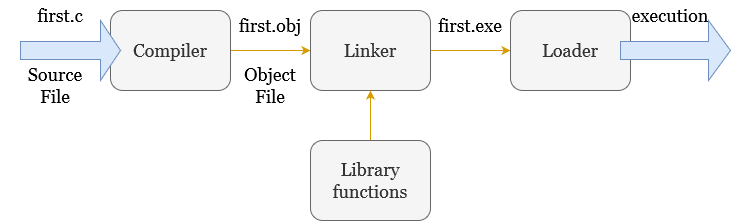

The diagram above was exported from draw.io. Its source (the exported page's mxGraphModel, read from the mxfile embedded in the PNG):
<mxGraphModel dx="1093" dy="528" grid="1" gridSize="10" guides="1" tooltips="1" connect="1" arrows="1" fold="1" page="1" pageScale="1" pageWidth="850" pageHeight="1100" math="0" shadow="0">
  <root>
    <mxCell id="0" />
    <mxCell id="1" parent="0" />
    <mxCell id="aBw3uO8pV2-K8S7JUiY--7" style="edgeStyle=orthogonalEdgeStyle;rounded=0;orthogonalLoop=1;jettySize=auto;html=1;exitX=1;exitY=0.5;exitDx=0;exitDy=0;entryX=0;entryY=0.5;entryDx=0;entryDy=0;fillColor=#ffcd28;strokeColor=#d79b00;gradientColor=#ffa500;" edge="1" parent="1" source="aBw3uO8pV2-K8S7JUiY--1">
      <mxGeometry relative="1" as="geometry">
        <mxPoint x="320" y="240" as="targetPoint" />
      </mxGeometry>
    </mxCell>
    <mxCell id="aBw3uO8pV2-K8S7JUiY--1" value="&lt;font style=&quot;font-size: 18px&quot; face=&quot;Georgia&quot;&gt;Compiler&lt;/font&gt;" style="rounded=1;whiteSpace=wrap;html=1;fillColor=#f5f5f5;fontColor=#333333;strokeColor=#666666;" vertex="1" parent="1">
      <mxGeometry x="120" y="200" width="120" height="80" as="geometry" />
    </mxCell>
    <mxCell id="aBw3uO8pV2-K8S7JUiY--3" value="" style="shape=singleArrow;whiteSpace=wrap;html=1;fillColor=#dae8fc;strokeColor=#6c8ebf;" vertex="1" parent="1">
      <mxGeometry x="30" y="210" width="100" height="60" as="geometry" />
    </mxCell>
    <mxCell id="aBw3uO8pV2-K8S7JUiY--8" style="edgeStyle=orthogonalEdgeStyle;rounded=0;orthogonalLoop=1;jettySize=auto;html=1;exitX=1;exitY=0.5;exitDx=0;exitDy=0;entryX=0;entryY=0.5;entryDx=0;entryDy=0;fillColor=#ffcd28;gradientColor=#ffa500;strokeColor=#d79b00;" edge="1" parent="1">
      <mxGeometry relative="1" as="geometry">
        <mxPoint x="440" y="240" as="sourcePoint" />
        <mxPoint x="520" y="240" as="targetPoint" />
      </mxGeometry>
    </mxCell>
    <mxCell id="aBw3uO8pV2-K8S7JUiY--10" value="&lt;font style=&quot;font-size: 18px&quot; face=&quot;Georgia&quot;&gt;Linker&lt;/font&gt;" style="rounded=1;whiteSpace=wrap;html=1;fillColor=#f5f5f5;fontColor=#333333;strokeColor=#666666;" vertex="1" parent="1">
      <mxGeometry x="320" y="200" width="120" height="80" as="geometry" />
    </mxCell>
    <mxCell id="aBw3uO8pV2-K8S7JUiY--11" value="&lt;font style=&quot;font-size: 18px&quot; face=&quot;Georgia&quot;&gt;Loader&lt;/font&gt;" style="rounded=1;whiteSpace=wrap;html=1;fillColor=#f5f5f5;fontColor=#333333;strokeColor=#666666;" vertex="1" parent="1">
      <mxGeometry x="520" y="200" width="120" height="80" as="geometry" />
    </mxCell>
    <mxCell id="aBw3uO8pV2-K8S7JUiY--13" value="" style="shape=singleArrow;whiteSpace=wrap;html=1;fillColor=#dae8fc;strokeColor=#6c8ebf;" vertex="1" parent="1">
      <mxGeometry x="630" y="210" width="110" height="60" as="geometry" />
    </mxCell>
    <mxCell id="aBw3uO8pV2-K8S7JUiY--14" value="first.c" style="text;html=1;strokeColor=none;fillColor=none;align=center;verticalAlign=middle;whiteSpace=wrap;rounded=0;fontFamily=Georgia;fontSize=18;" vertex="1" parent="1">
      <mxGeometry x="40" y="190" width="60" height="30" as="geometry" />
    </mxCell>
    <mxCell id="aBw3uO8pV2-K8S7JUiY--15" value="&lt;div&gt;Source&lt;/div&gt;&lt;div&gt; File&lt;/div&gt;" style="text;html=1;strokeColor=none;fillColor=none;align=center;verticalAlign=middle;whiteSpace=wrap;rounded=0;fontFamily=Georgia;fontSize=18;" vertex="1" parent="1">
      <mxGeometry x="10" y="260" width="110" height="30" as="geometry" />
    </mxCell>
    <mxCell id="aBw3uO8pV2-K8S7JUiY--16" value="first.obj" style="text;html=1;strokeColor=none;fillColor=none;align=center;verticalAlign=middle;whiteSpace=wrap;rounded=0;fontFamily=Georgia;fontSize=18;" vertex="1" parent="1">
      <mxGeometry x="250" y="200" width="60" height="30" as="geometry" />
    </mxCell>
    <mxCell id="aBw3uO8pV2-K8S7JUiY--17" value="&lt;div&gt;Object &lt;br&gt;&lt;/div&gt;&lt;div&gt;File&lt;/div&gt;" style="text;html=1;strokeColor=none;fillColor=none;align=center;verticalAlign=middle;whiteSpace=wrap;rounded=0;fontFamily=Georgia;fontSize=18;" vertex="1" parent="1">
      <mxGeometry x="225" y="260" width="110" height="30" as="geometry" />
    </mxCell>
    <mxCell id="aBw3uO8pV2-K8S7JUiY--18" value="&lt;div&gt;first.exe&lt;/div&gt;" style="text;html=1;strokeColor=none;fillColor=none;align=center;verticalAlign=middle;whiteSpace=wrap;rounded=0;fontFamily=Georgia;fontSize=18;" vertex="1" parent="1">
      <mxGeometry x="450" y="200" width="60" height="30" as="geometry" />
    </mxCell>
    <mxCell id="aBw3uO8pV2-K8S7JUiY--20" value="" style="edgeStyle=orthogonalEdgeStyle;rounded=0;orthogonalLoop=1;jettySize=auto;html=1;fontFamily=Georgia;fontSize=18;fillColor=#ffcd28;gradientColor=#ffa500;strokeColor=#d79b00;" edge="1" parent="1" source="aBw3uO8pV2-K8S7JUiY--19" target="aBw3uO8pV2-K8S7JUiY--10">
      <mxGeometry relative="1" as="geometry" />
    </mxCell>
    <mxCell id="aBw3uO8pV2-K8S7JUiY--19" value="&lt;font style=&quot;font-size: 18px&quot; face=&quot;Georgia&quot;&gt;Library functions&lt;br&gt;&lt;/font&gt;" style="rounded=1;whiteSpace=wrap;html=1;fillColor=#f5f5f5;fontColor=#333333;strokeColor=#666666;" vertex="1" parent="1">
      <mxGeometry x="320" y="330" width="120" height="80" as="geometry" />
    </mxCell>
    <mxCell id="aBw3uO8pV2-K8S7JUiY--21" value="execution" style="text;html=1;strokeColor=none;fillColor=none;align=center;verticalAlign=middle;whiteSpace=wrap;rounded=0;fontFamily=Georgia;fontSize=18;" vertex="1" parent="1">
      <mxGeometry x="650" y="190" width="60" height="30" as="geometry" />
    </mxCell>
  </root>
</mxGraphModel>